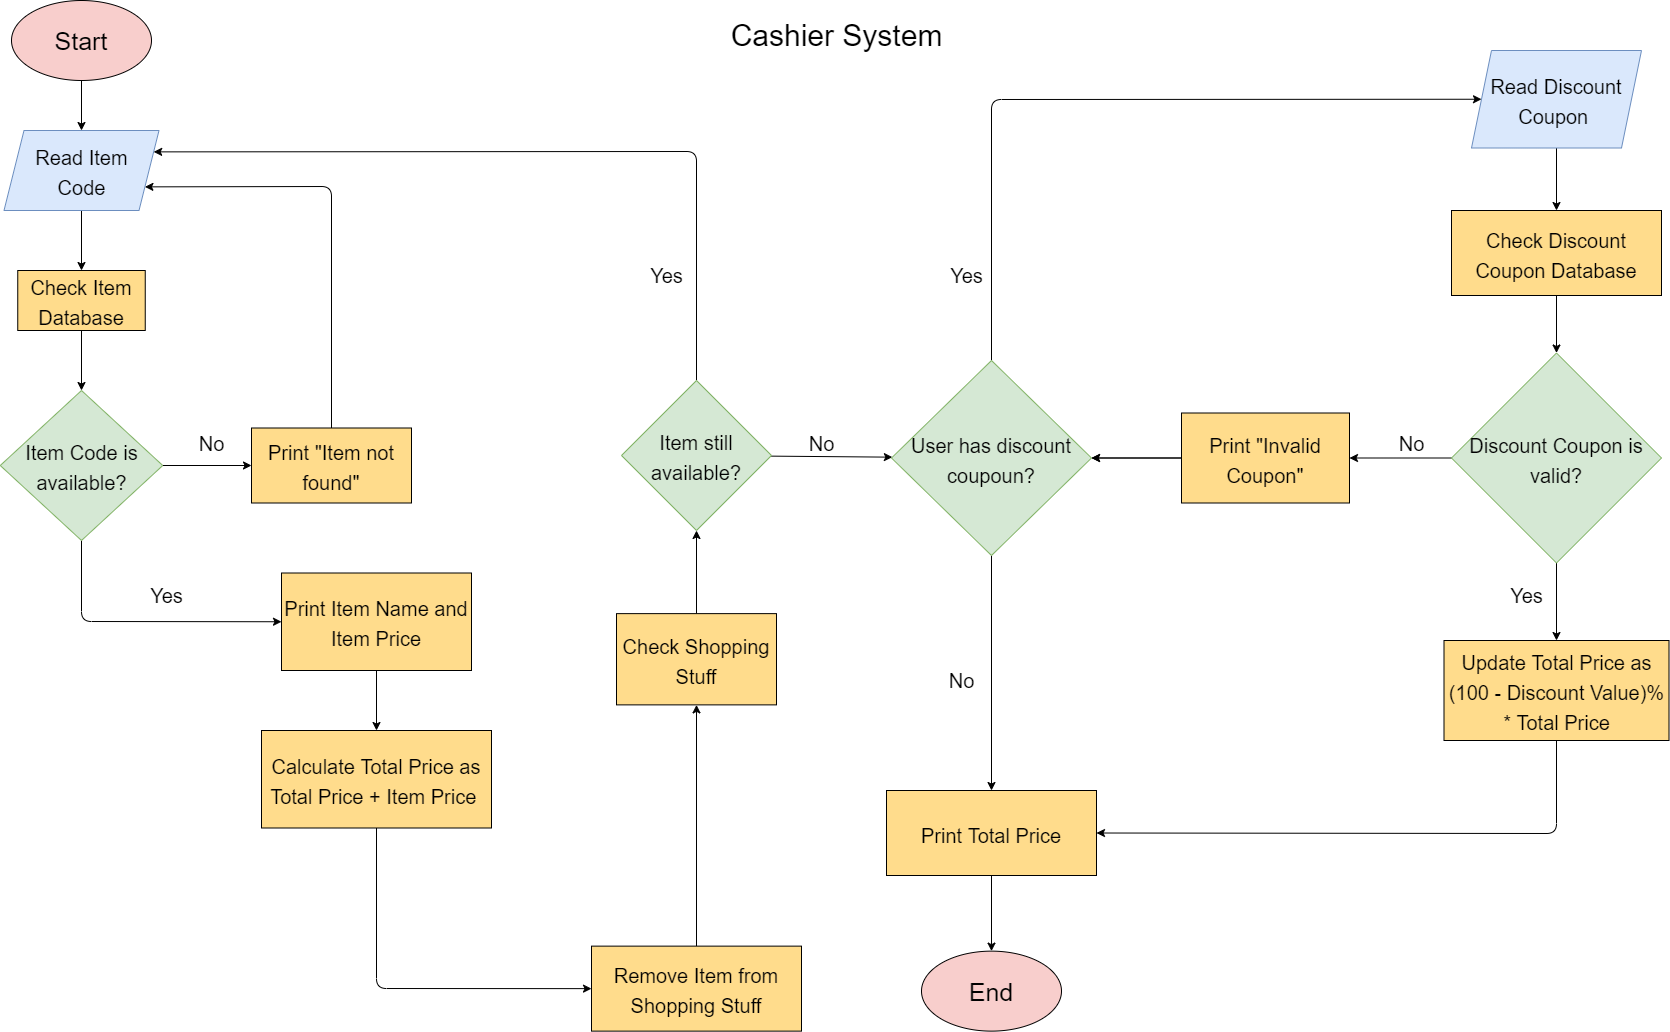

The diagram above was exported from draw.io. Its source (the exported page's mxGraphModel, read from the mxfile embedded in the PNG):
<mxGraphModel dx="738" dy="379" grid="1" gridSize="10" guides="1" tooltips="1" connect="1" arrows="1" fold="1" page="1" pageScale="1" pageWidth="850" pageHeight="1100" background="#ffffff" math="0" shadow="0">
  <root>
    <mxCell id="0" />
    <mxCell id="1" parent="0" />
    <mxCell id="63" value="" style="edgeStyle=none;html=1;fontFamily=Helvetica;fontSize=25;fontColor=#000000;fillColor=#d0cee2;strokeColor=#000000;" parent="1" source="64" target="66" edge="1">
      <mxGeometry relative="1" as="geometry" />
    </mxCell>
    <mxCell id="64" value="Start" style="ellipse;whiteSpace=wrap;html=1;fillColor=#F8CECC;fontFamily=Helvetica;fontColor=#000000;fontSize=25;" parent="1" vertex="1">
      <mxGeometry x="60" y="20" width="140" height="80" as="geometry" />
    </mxCell>
    <mxCell id="65" style="edgeStyle=none;html=1;entryX=0.5;entryY=0;entryDx=0;entryDy=0;strokeColor=#000000;" parent="1" source="66" target="75" edge="1">
      <mxGeometry relative="1" as="geometry" />
    </mxCell>
    <mxCell id="66" value="&lt;font style=&quot;font-size: 20px&quot; color=&quot;#000000&quot;&gt;Read Item&lt;br&gt;Code&lt;/font&gt;" style="shape=parallelogram;perimeter=parallelogramPerimeter;whiteSpace=wrap;html=1;fixedSize=1;fontSize=25;fillColor=#dae8fc;strokeColor=#6c8ebf;" parent="1" vertex="1">
      <mxGeometry x="52.5" y="150" width="155" height="80" as="geometry" />
    </mxCell>
    <mxCell id="67" value="" style="edgeStyle=none;html=1;fontSize=20;fontColor=#000000;strokeColor=#000000;" parent="1" source="69" target="71" edge="1">
      <mxGeometry relative="1" as="geometry" />
    </mxCell>
    <mxCell id="68" style="edgeStyle=none;html=1;entryX=0;entryY=0.5;entryDx=0;entryDy=0;fontSize=30;fontColor=#000000;strokeColor=#000000;" parent="1" source="69" target="111" edge="1">
      <mxGeometry relative="1" as="geometry">
        <Array as="points">
          <mxPoint x="130" y="641" />
        </Array>
      </mxGeometry>
    </mxCell>
    <mxCell id="69" value="&lt;font style=&quot;font-size: 20px&quot;&gt;Item Code is available?&lt;/font&gt;" style="rhombus;whiteSpace=wrap;html=1;fontSize=25;fillColor=#D5E8D4;strokeColor=#82b366;fontColor=#000000;" parent="1" vertex="1">
      <mxGeometry x="48.75" y="410" width="162.5" height="150" as="geometry" />
    </mxCell>
    <mxCell id="70" style="edgeStyle=none;html=1;entryX=1;entryY=0.75;entryDx=0;entryDy=0;fontSize=20;fontColor=#FFFFFF;strokeColor=#000000;" parent="1" source="71" target="66" edge="1">
      <mxGeometry relative="1" as="geometry">
        <Array as="points">
          <mxPoint x="380" y="206" />
        </Array>
      </mxGeometry>
    </mxCell>
    <mxCell id="71" value="&lt;font style=&quot;font-size: 20px&quot;&gt;Print &quot;Item not found&quot;&lt;/font&gt;" style="whiteSpace=wrap;html=1;fontSize=25;fillColor=#FFDC8C;fontColor=#000000;" parent="1" vertex="1">
      <mxGeometry x="300" y="447.5" width="160" height="75" as="geometry" />
    </mxCell>
    <mxCell id="72" value="&lt;font&gt;No&lt;/font&gt;" style="text;html=1;align=center;verticalAlign=middle;resizable=0;points=[];autosize=1;strokeColor=none;fillColor=none;fontSize=20;fontColor=#000000;" parent="1" vertex="1">
      <mxGeometry x="240" y="447.5" width="40" height="30" as="geometry" />
    </mxCell>
    <mxCell id="73" value="&lt;font&gt;Yes&lt;/font&gt;" style="text;html=1;align=center;verticalAlign=middle;resizable=0;points=[];autosize=1;strokeColor=none;fillColor=none;fontSize=20;fontColor=#000000;" parent="1" vertex="1">
      <mxGeometry x="190" y="600" width="50" height="30" as="geometry" />
    </mxCell>
    <mxCell id="74" style="edgeStyle=none;html=1;entryX=0.5;entryY=0;entryDx=0;entryDy=0;strokeColor=#000000;" parent="1" source="75" target="69" edge="1">
      <mxGeometry relative="1" as="geometry" />
    </mxCell>
    <mxCell id="75" value="&lt;font style=&quot;font-size: 20px&quot;&gt;Check Item Database&lt;/font&gt;" style="whiteSpace=wrap;html=1;fontSize=25;fillColor=#FFDC8C;fontColor=#000000;" parent="1" vertex="1">
      <mxGeometry x="66.25" y="290" width="127.5" height="60" as="geometry" />
    </mxCell>
    <mxCell id="76" style="edgeStyle=none;html=1;entryX=0;entryY=0.5;entryDx=0;entryDy=0;fontColor=#000000;strokeColor=#000000;" parent="1" source="77" target="107" edge="1">
      <mxGeometry relative="1" as="geometry">
        <Array as="points">
          <mxPoint x="425" y="1008" />
        </Array>
      </mxGeometry>
    </mxCell>
    <mxCell id="77" value="&lt;font style=&quot;font-size: 20px&quot;&gt;Calculate Total Price as Total Price + Item Price&amp;nbsp;&lt;/font&gt;" style="whiteSpace=wrap;html=1;fontSize=25;fillColor=#FFDC8C;fontColor=#000000;" parent="1" vertex="1">
      <mxGeometry x="310" y="750" width="230" height="97.5" as="geometry" />
    </mxCell>
    <mxCell id="78" value="" style="edgeStyle=none;html=1;fontSize=20;fontColor=#000000;strokeColor=#000000;" parent="1" source="79" target="82" edge="1">
      <mxGeometry relative="1" as="geometry" />
    </mxCell>
    <mxCell id="79" value="&lt;font style=&quot;font-size: 20px&quot;&gt;Check Shopping Stuff&lt;/font&gt;" style="whiteSpace=wrap;html=1;fontSize=25;fillColor=#FFDC8C;fontColor=#000000;" parent="1" vertex="1">
      <mxGeometry x="665" y="633.13" width="160" height="91.25" as="geometry" />
    </mxCell>
    <mxCell id="80" style="edgeStyle=none;html=1;entryX=1;entryY=0.25;entryDx=0;entryDy=0;fontSize=20;fontColor=#000000;exitX=0.5;exitY=0;exitDx=0;exitDy=0;strokeColor=#000000;" parent="1" source="82" target="66" edge="1">
      <mxGeometry relative="1" as="geometry">
        <Array as="points">
          <mxPoint x="745" y="171" />
        </Array>
      </mxGeometry>
    </mxCell>
    <mxCell id="81" value="" style="edgeStyle=none;html=1;strokeColor=#000000;" parent="1" source="82" target="86" edge="1">
      <mxGeometry relative="1" as="geometry" />
    </mxCell>
    <mxCell id="82" value="&lt;font style=&quot;font-size: 20px&quot;&gt;Item still available?&lt;/font&gt;" style="rhombus;whiteSpace=wrap;html=1;fontSize=25;fillColor=#d5e8d4;strokeColor=#82b366;fontColor=#000000;" parent="1" vertex="1">
      <mxGeometry x="670" y="400" width="150" height="150" as="geometry" />
    </mxCell>
    <mxCell id="83" value="&lt;font&gt;Yes&lt;/font&gt;" style="text;html=1;align=center;verticalAlign=middle;resizable=0;points=[];autosize=1;strokeColor=none;fillColor=none;fontSize=20;fontColor=#000000;" parent="1" vertex="1">
      <mxGeometry x="690" y="280" width="50" height="30" as="geometry" />
    </mxCell>
    <mxCell id="84" value="" style="edgeStyle=none;html=1;entryX=0.5;entryY=0;entryDx=0;entryDy=0;strokeColor=#000000;" parent="1" source="86" target="88" edge="1">
      <mxGeometry relative="1" as="geometry">
        <mxPoint x="1215" y="767.5" as="targetPoint" />
      </mxGeometry>
    </mxCell>
    <mxCell id="85" style="edgeStyle=none;html=1;entryX=0;entryY=0.5;entryDx=0;entryDy=0;fontSize=20;strokeColor=#000000;" parent="1" source="86" target="93" edge="1">
      <mxGeometry relative="1" as="geometry">
        <Array as="points">
          <mxPoint x="1040" y="119" />
        </Array>
      </mxGeometry>
    </mxCell>
    <mxCell id="86" value="&lt;span style=&quot;font-size: 20px&quot;&gt;User has discount coupoun?&lt;/span&gt;" style="rhombus;whiteSpace=wrap;html=1;fontSize=25;fillColor=#d5e8d4;strokeColor=#82b366;fontColor=#000000;" parent="1" vertex="1">
      <mxGeometry x="940" y="380" width="200" height="195" as="geometry" />
    </mxCell>
    <mxCell id="87" style="edgeStyle=none;html=1;entryX=0.5;entryY=0;entryDx=0;entryDy=0;fontSize=30;fontColor=#000000;strokeColor=#000000;" parent="1" source="88" target="105" edge="1">
      <mxGeometry relative="1" as="geometry" />
    </mxCell>
    <mxCell id="88" value="&lt;span style=&quot;font-size: 20px&quot;&gt;Print Total Price&lt;/span&gt;" style="whiteSpace=wrap;html=1;fontSize=25;fillColor=#FFDC8C;fontColor=#000000;" parent="1" vertex="1">
      <mxGeometry x="935" y="810" width="210" height="85" as="geometry" />
    </mxCell>
    <mxCell id="89" value="&lt;font style=&quot;font-size: 20px&quot;&gt;No&lt;/font&gt;" style="text;html=1;align=center;verticalAlign=middle;resizable=0;points=[];autosize=1;strokeColor=none;fillColor=none;fontColor=#000000;" parent="1" vertex="1">
      <mxGeometry x="990" y="690" width="40" height="20" as="geometry" />
    </mxCell>
    <mxCell id="90" style="edgeStyle=none;html=1;fontSize=20;strokeColor=#000000;" parent="1" source="91" target="97" edge="1">
      <mxGeometry relative="1" as="geometry" />
    </mxCell>
    <mxCell id="91" value="&lt;span style=&quot;font-size: 20px&quot;&gt;Check Discount Coupon Database&lt;/span&gt;" style="whiteSpace=wrap;html=1;fontSize=25;fillColor=#FFDC8C;fontColor=#000000;" parent="1" vertex="1">
      <mxGeometry x="1500" y="230" width="210" height="85" as="geometry" />
    </mxCell>
    <mxCell id="92" style="edgeStyle=none;html=1;entryX=0.5;entryY=0;entryDx=0;entryDy=0;fontSize=20;strokeColor=#000000;" parent="1" source="93" target="91" edge="1">
      <mxGeometry relative="1" as="geometry" />
    </mxCell>
    <mxCell id="93" value="&lt;font color=&quot;#000000&quot;&gt;&lt;span style=&quot;font-size: 20px&quot;&gt;Read Discount Coupon&amp;nbsp;&lt;/span&gt;&lt;/font&gt;" style="shape=parallelogram;perimeter=parallelogramPerimeter;whiteSpace=wrap;html=1;fixedSize=1;fontSize=25;fillColor=#dae8fc;strokeColor=#6c8ebf;" parent="1" vertex="1">
      <mxGeometry x="1520" y="70" width="170" height="97.5" as="geometry" />
    </mxCell>
    <mxCell id="94" value="&lt;font&gt;Yes&lt;/font&gt;" style="text;html=1;align=center;verticalAlign=middle;resizable=0;points=[];autosize=1;strokeColor=none;fillColor=none;fontSize=20;fontColor=#000000;" parent="1" vertex="1">
      <mxGeometry x="990" y="280" width="50" height="30" as="geometry" />
    </mxCell>
    <mxCell id="95" style="edgeStyle=none;html=1;entryX=0.5;entryY=0;entryDx=0;entryDy=0;fontSize=20;strokeColor=#000000;" parent="1" source="97" target="99" edge="1">
      <mxGeometry relative="1" as="geometry" />
    </mxCell>
    <mxCell id="96" style="edgeStyle=none;html=1;exitX=0;exitY=0.5;exitDx=0;exitDy=0;entryX=1;entryY=0.5;entryDx=0;entryDy=0;fontSize=20;strokeColor=#000000;" parent="1" source="97" target="103" edge="1">
      <mxGeometry relative="1" as="geometry" />
    </mxCell>
    <mxCell id="97" value="&lt;font style=&quot;font-size: 20px&quot;&gt;Discount Coupon is valid?&lt;/font&gt;" style="rhombus;whiteSpace=wrap;html=1;fontSize=25;fillColor=#d5e8d4;strokeColor=#82b366;fontColor=#000000;" parent="1" vertex="1">
      <mxGeometry x="1500" y="372.5" width="210" height="210" as="geometry" />
    </mxCell>
    <mxCell id="98" style="edgeStyle=none;html=1;entryX=1;entryY=0.5;entryDx=0;entryDy=0;fontSize=20;strokeColor=#000000;" parent="1" source="99" target="88" edge="1">
      <mxGeometry relative="1" as="geometry">
        <Array as="points">
          <mxPoint x="1605" y="853" />
        </Array>
      </mxGeometry>
    </mxCell>
    <mxCell id="99" value="&lt;span style=&quot;font-size: 20px&quot;&gt;Update Total Price as (100 - Discount Value)% * Total Price&lt;/span&gt;" style="whiteSpace=wrap;html=1;fontSize=25;fillColor=#FFDC8C;fontColor=#000000;" parent="1" vertex="1">
      <mxGeometry x="1492.5" y="660" width="225" height="100" as="geometry" />
    </mxCell>
    <mxCell id="100" value="&lt;font&gt;Yes&lt;/font&gt;" style="text;html=1;align=center;verticalAlign=middle;resizable=0;points=[];autosize=1;strokeColor=none;fillColor=none;fontSize=20;fontColor=#000000;" parent="1" vertex="1">
      <mxGeometry x="1550" y="600" width="50" height="30" as="geometry" />
    </mxCell>
    <mxCell id="101" style="edgeStyle=none;html=1;exitX=0;exitY=0.5;exitDx=0;exitDy=0;entryX=1;entryY=0.5;entryDx=0;entryDy=0;fontSize=20;" parent="1" source="103" target="86" edge="1">
      <mxGeometry relative="1" as="geometry" />
    </mxCell>
    <mxCell id="102" value="" style="edgeStyle=none;html=1;strokeColor=#000000;" parent="1" source="103" target="86" edge="1">
      <mxGeometry relative="1" as="geometry" />
    </mxCell>
    <mxCell id="103" value="&lt;span style=&quot;font-size: 20px&quot;&gt;Print &quot;Invalid Coupon&quot;&lt;/span&gt;" style="whiteSpace=wrap;html=1;fontSize=25;fillColor=#FFDC8C;fontColor=#000000;" parent="1" vertex="1">
      <mxGeometry x="1230" y="432.5" width="168" height="90" as="geometry" />
    </mxCell>
    <mxCell id="104" value="&lt;font style=&quot;font-size: 20px&quot;&gt;No&lt;/font&gt;" style="text;html=1;align=center;verticalAlign=middle;resizable=0;points=[];autosize=1;strokeColor=none;fillColor=none;fontColor=#000000;" parent="1" vertex="1">
      <mxGeometry x="1440" y="452.5" width="40" height="20" as="geometry" />
    </mxCell>
    <mxCell id="105" value="End" style="ellipse;whiteSpace=wrap;html=1;fillColor=#F8CECC;fontFamily=Helvetica;fontColor=#000000;fontSize=25;" parent="1" vertex="1">
      <mxGeometry x="970" y="970.63" width="140" height="80" as="geometry" />
    </mxCell>
    <mxCell id="106" style="edgeStyle=none;html=1;fontColor=#000000;strokeColor=#000000;" parent="1" source="107" target="79" edge="1">
      <mxGeometry relative="1" as="geometry" />
    </mxCell>
    <mxCell id="107" value="&lt;span style=&quot;font-size: 20px&quot;&gt;Remove Item from Shopping Stuff&lt;/span&gt;" style="whiteSpace=wrap;html=1;fontSize=25;fillColor=#FFDC8C;fontColor=#000000;" parent="1" vertex="1">
      <mxGeometry x="640" y="965.63" width="210" height="85" as="geometry" />
    </mxCell>
    <mxCell id="108" value="&lt;font style=&quot;font-size: 20px&quot;&gt;No&lt;/font&gt;" style="text;html=1;align=center;verticalAlign=middle;resizable=0;points=[];autosize=1;strokeColor=none;fillColor=none;fontColor=#000000;" parent="1" vertex="1">
      <mxGeometry x="850" y="452.5" width="40" height="20" as="geometry" />
    </mxCell>
    <mxCell id="109" value="&lt;font style=&quot;font-size: 30px&quot;&gt;Cashier System&lt;/font&gt;" style="text;html=1;align=center;verticalAlign=middle;resizable=0;points=[];autosize=1;strokeColor=none;fillColor=none;fontColor=#000000;" parent="1" vertex="1">
      <mxGeometry x="770" y="40" width="230" height="30" as="geometry" />
    </mxCell>
    <mxCell id="110" style="edgeStyle=none;html=1;entryX=0.5;entryY=0;entryDx=0;entryDy=0;fontSize=30;fontColor=#000000;strokeColor=#000000;" parent="1" source="111" target="77" edge="1">
      <mxGeometry relative="1" as="geometry" />
    </mxCell>
    <mxCell id="111" value="&lt;font style=&quot;font-size: 20px&quot;&gt;Print Item Name and Item Price&lt;/font&gt;" style="whiteSpace=wrap;html=1;fontSize=25;fillColor=#FFDC8C;fontColor=#000000;" parent="1" vertex="1">
      <mxGeometry x="330" y="592.5" width="190" height="97.5" as="geometry" />
    </mxCell>
  </root>
</mxGraphModel>